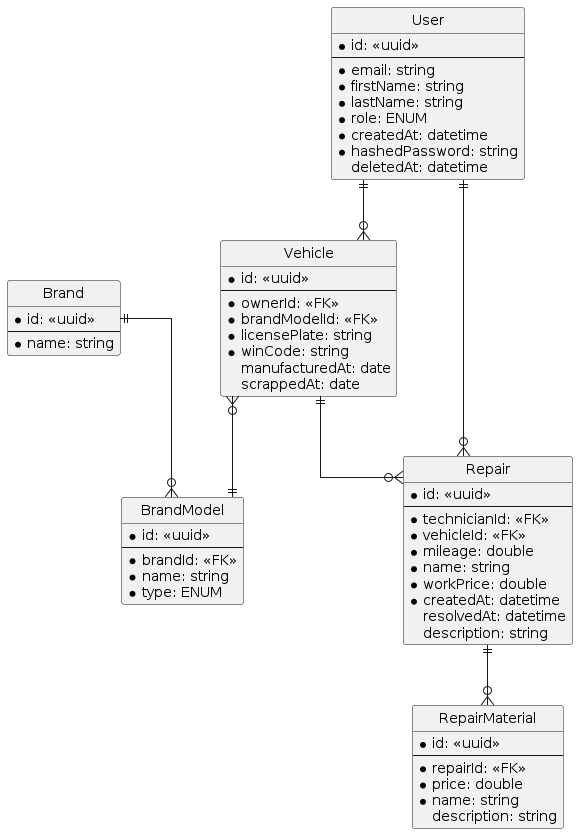

The diagram above was rendered by PlantUML. Its source (embedded in the PNG):
@startuml
hide circle
skinparam Linetype ortho
skinparam Ranksep 60
skinparam Nodesep 100

entity Vehicle {
* id: <<uuid>>
---
*ownerId: <<FK>>
*brandModelId: <<FK>>
*licensePlate: string
*winCode: string
manufacturedAt: date
scrappedAt: date
}

entity Brand {
* id: <<uuid>>
---
*name: string
}

entity BrandModel {
* id: <<uuid>>
---
*brandId: <<FK>>
*name: string
*type: ENUM
}

entity Repair {
* id: <<uuid>>
---
*technicianId: <<FK>>
*vehicleId: <<FK>>
*mileage: double
*name: string
*workPrice: double
*createdAt: datetime
resolvedAt: datetime
description: string
}

entity RepairMaterial {
* id: <<uuid>>
---
*repairId: <<FK>>
*price: double
*name: string
description: string
}

entity User {
* id: <<uuid>>
---
* email: string
* firstName: string
* lastName: string
* role: ENUM
* createdAt: datetime
* hashedPassword: string
deletedAt: datetime
}

Repair ||--o{ RepairMaterial
Vehicle ||--o{ Repair
Vehicle }o--|| BrandModel
Brand ||--o{ BrandModel
User ||--o{ Vehicle
User ||--o{ Repair
@enduml